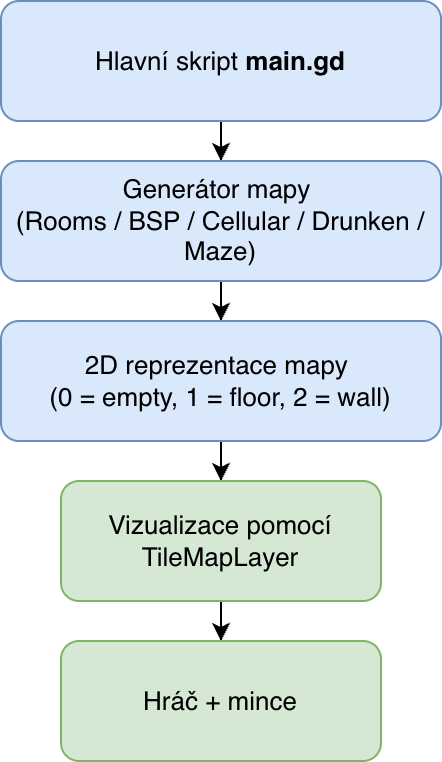

The diagram above was exported from draw.io. Its source (the exported page's mxGraphModel, read from the mxfile embedded in the PNG):
<mxGraphModel dx="801" dy="593" grid="1" gridSize="10" guides="1" tooltips="1" connect="1" arrows="1" fold="1" page="1" pageScale="1" pageWidth="900" pageHeight="1600" background="none" math="0" shadow="0">
  <root>
    <mxCell id="0" />
    <mxCell id="1" parent="0" />
    <mxCell id="fCazXQrr_KETUqNk8jAP-11" edge="1" parent="1" source="fCazXQrr_KETUqNk8jAP-3" style="edgeStyle=orthogonalEdgeStyle;rounded=0;orthogonalLoop=1;jettySize=auto;html=1;fontSize=13;" target="fCazXQrr_KETUqNk8jAP-4" value="">
      <mxGeometry relative="1" as="geometry" />
    </mxCell>
    <mxCell id="fCazXQrr_KETUqNk8jAP-3" parent="1" style="rounded=1;whiteSpace=wrap;html=1;fillColor=#dae8fc;strokeColor=#6c8ebf;fontSize=13;" value="Hlavní skript &lt;b&gt;main.gd&lt;/b&gt;" vertex="1">
      <mxGeometry height="60" width="220" x="260" y="210" as="geometry" />
    </mxCell>
    <mxCell id="fCazXQrr_KETUqNk8jAP-10" edge="1" parent="1" source="fCazXQrr_KETUqNk8jAP-4" style="edgeStyle=orthogonalEdgeStyle;rounded=0;orthogonalLoop=1;jettySize=auto;html=1;fontSize=13;" target="fCazXQrr_KETUqNk8jAP-5" value="">
      <mxGeometry relative="1" as="geometry" />
    </mxCell>
    <mxCell id="fCazXQrr_KETUqNk8jAP-4" parent="1" style="rounded=1;whiteSpace=wrap;html=1;fillColor=#dae8fc;strokeColor=#6c8ebf;fontSize=13;" value="Generátor mapy&amp;nbsp;&lt;div&gt;(Rooms / BSP / Cellular / Drunken / Maze)&lt;/div&gt;" vertex="1">
      <mxGeometry height="60" width="220" x="260" y="290" as="geometry" />
    </mxCell>
    <mxCell id="fCazXQrr_KETUqNk8jAP-14" edge="1" parent="1" source="fCazXQrr_KETUqNk8jAP-5" style="edgeStyle=orthogonalEdgeStyle;rounded=0;orthogonalLoop=1;jettySize=auto;html=1;fontSize=13;" target="fCazXQrr_KETUqNk8jAP-12" value="">
      <mxGeometry relative="1" as="geometry" />
    </mxCell>
    <mxCell id="fCazXQrr_KETUqNk8jAP-5" parent="1" style="rounded=1;whiteSpace=wrap;html=1;fillColor=#dae8fc;strokeColor=#6c8ebf;fontSize=13;" value="2D reprezentace mapy&amp;nbsp;&lt;div&gt;(0 = empty, 1 = floor, 2 = wall)&lt;/div&gt;" vertex="1">
      <mxGeometry height="60" width="220" x="260" y="370" as="geometry" />
    </mxCell>
    <mxCell id="fCazXQrr_KETUqNk8jAP-15" edge="1" parent="1" source="fCazXQrr_KETUqNk8jAP-12" style="edgeStyle=orthogonalEdgeStyle;rounded=0;orthogonalLoop=1;jettySize=auto;html=1;fontSize=13;" target="fCazXQrr_KETUqNk8jAP-13" value="">
      <mxGeometry relative="1" as="geometry" />
    </mxCell>
    <mxCell id="fCazXQrr_KETUqNk8jAP-12" parent="1" style="rounded=1;whiteSpace=wrap;html=1;fillColor=#d5e8d4;strokeColor=#82b366;fontSize=13;" value="Vizualizace pomocí TileMapLayer" vertex="1">
      <mxGeometry height="60" width="160" x="290" y="450" as="geometry" />
    </mxCell>
    <mxCell id="fCazXQrr_KETUqNk8jAP-13" parent="1" style="rounded=1;whiteSpace=wrap;html=1;fillColor=#d5e8d4;strokeColor=#82b366;fontSize=13;" value="Hráč + mince" vertex="1">
      <mxGeometry height="60" width="160" x="290" y="530" as="geometry" />
    </mxCell>
  </root>
</mxGraphModel>